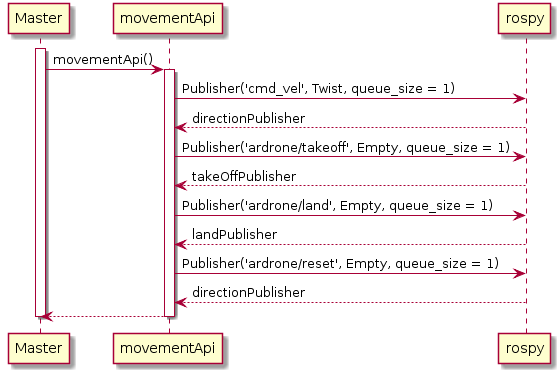

The diagram above was rendered by PlantUML. Its source (embedded in the PNG):
@startuml
activate Master

Master -> movementApi ++: movementApi()

movementApi -> rospy: Publisher('cmd_vel', Twist, queue_size = 1) 
rospy --> movementApi: directionPublisher
movementApi -> rospy: Publisher('ardrone/takeoff', Empty, queue_size = 1) 
rospy --> movementApi: takeOffPublisher
movementApi -> rospy: Publisher('ardrone/land', Empty, queue_size = 1) 
rospy --> movementApi: landPublisher
movementApi -> rospy: Publisher('ardrone/reset', Empty, queue_size = 1) 
rospy --> movementApi: directionPublisher
return

deactivate Master
@enduml